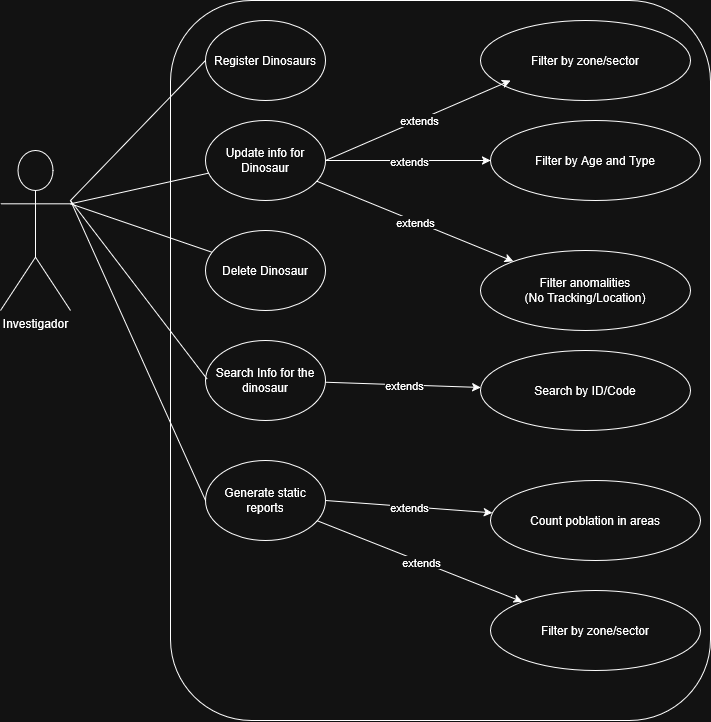

The diagram above was exported from draw.io. Its source (the exported page's mxGraphModel, read from the mxfile embedded in the PNG):
<mxGraphModel dx="1691" dy="1818" grid="1" gridSize="10" guides="1" tooltips="1" connect="1" arrows="1" fold="1" page="1" pageScale="1" pageWidth="850" pageHeight="1100" math="0" shadow="0">
  <root>
    <mxCell id="0" />
    <mxCell id="1" parent="0" />
    <mxCell id="wz4UuOUHbcvoa7s50zRa-1" parent="1" style="shape=umlActor;verticalLabelPosition=bottom;verticalAlign=top;html=1;outlineConnect=0;" value="Investigador" vertex="1">
      <mxGeometry height="160" width="70" x="110" y="110" as="geometry" />
    </mxCell>
    <mxCell id="wz4UuOUHbcvoa7s50zRa-2" parent="1" style="rounded=1;whiteSpace=wrap;html=1;" value="" vertex="1">
      <mxGeometry height="720" width="540" x="280" y="-40" as="geometry" />
    </mxCell>
    <mxCell id="wz4UuOUHbcvoa7s50zRa-3" parent="1" style="ellipse;whiteSpace=wrap;html=1;" value="Register Dinosaurs" vertex="1">
      <mxGeometry height="80" width="120" x="315" y="-20" as="geometry" />
    </mxCell>
    <mxCell id="wz4UuOUHbcvoa7s50zRa-4" parent="1" style="ellipse;whiteSpace=wrap;html=1;" value="Update info for Dinosaur" vertex="1">
      <mxGeometry height="80" width="120" x="315" y="80" as="geometry" />
    </mxCell>
    <mxCell id="wz4UuOUHbcvoa7s50zRa-5" parent="1" style="ellipse;whiteSpace=wrap;html=1;" value="Delete Dinosaur" vertex="1">
      <mxGeometry height="80" width="120" x="315" y="190" as="geometry" />
    </mxCell>
    <mxCell id="wz4UuOUHbcvoa7s50zRa-6" parent="1" style="ellipse;whiteSpace=wrap;html=1;" value="Search Info for the dinosaur" vertex="1">
      <mxGeometry height="80" width="120" x="315" y="300" as="geometry" />
    </mxCell>
    <mxCell id="wz4UuOUHbcvoa7s50zRa-7" parent="1" style="ellipse;whiteSpace=wrap;html=1;" value="Generate static reports" vertex="1">
      <mxGeometry height="80" width="120" x="315" y="420" as="geometry" />
    </mxCell>
    <mxCell id="wz4UuOUHbcvoa7s50zRa-10" edge="1" parent="1" style="endArrow=none;html=1;rounded=0;entryX=0;entryY=0.5;entryDx=0;entryDy=0;" target="wz4UuOUHbcvoa7s50zRa-3" value="">
      <mxGeometry height="50" relative="1" width="50" as="geometry">
        <mxPoint x="180" y="160" as="sourcePoint" />
        <mxPoint x="260" y="40" as="targetPoint" />
      </mxGeometry>
    </mxCell>
    <mxCell id="wz4UuOUHbcvoa7s50zRa-11" edge="1" parent="1" source="wz4UuOUHbcvoa7s50zRa-1" style="endArrow=none;html=1;rounded=0;exitX=1;exitY=0.3333333333333333;exitDx=0;exitDy=0;exitPerimeter=0;" target="wz4UuOUHbcvoa7s50zRa-4" value="">
      <mxGeometry height="50" relative="1" width="50" as="geometry">
        <mxPoint x="190" y="165" as="sourcePoint" />
        <mxPoint x="325" y="30" as="targetPoint" />
      </mxGeometry>
    </mxCell>
    <mxCell id="wz4UuOUHbcvoa7s50zRa-12" edge="1" parent="1" source="wz4UuOUHbcvoa7s50zRa-1" style="endArrow=none;html=1;rounded=0;exitX=1;exitY=0.3333333333333333;exitDx=0;exitDy=0;exitPerimeter=0;" target="wz4UuOUHbcvoa7s50zRa-5" value="">
      <mxGeometry height="50" relative="1" width="50" as="geometry">
        <mxPoint x="180" y="160" as="sourcePoint" />
        <mxPoint x="335" y="40" as="targetPoint" />
      </mxGeometry>
    </mxCell>
    <mxCell id="wz4UuOUHbcvoa7s50zRa-13" edge="1" parent="1" style="endArrow=none;html=1;rounded=0;entryX=0.013;entryY=0.481;entryDx=0;entryDy=0;entryPerimeter=0;" target="wz4UuOUHbcvoa7s50zRa-6" value="">
      <mxGeometry height="50" relative="1" width="50" as="geometry">
        <mxPoint x="180" y="160" as="sourcePoint" />
        <mxPoint x="345" y="50" as="targetPoint" />
      </mxGeometry>
    </mxCell>
    <mxCell id="wz4UuOUHbcvoa7s50zRa-14" edge="1" parent="1" style="endArrow=none;html=1;rounded=0;entryX=0;entryY=0.5;entryDx=0;entryDy=0;" target="wz4UuOUHbcvoa7s50zRa-7" value="">
      <mxGeometry height="50" relative="1" width="50" as="geometry">
        <mxPoint x="180" y="160" as="sourcePoint" />
        <mxPoint x="355" y="60" as="targetPoint" />
      </mxGeometry>
    </mxCell>
    <mxCell id="wz4UuOUHbcvoa7s50zRa-15" parent="1" style="ellipse;whiteSpace=wrap;html=1;" value="Filter by zone/sector" vertex="1">
      <mxGeometry height="80" width="210" x="590" y="-20" as="geometry" />
    </mxCell>
    <mxCell id="wz4UuOUHbcvoa7s50zRa-16" parent="1" style="ellipse;whiteSpace=wrap;html=1;" value="Filter by Age and Type" vertex="1">
      <mxGeometry height="80" width="210" x="600" y="80" as="geometry" />
    </mxCell>
    <mxCell id="wz4UuOUHbcvoa7s50zRa-17" parent="1" style="ellipse;whiteSpace=wrap;html=1;" value="&lt;div&gt;Filter anomalities&lt;/div&gt;&lt;div&gt;(No Tracking/Location)&lt;/div&gt;" vertex="1">
      <mxGeometry height="80" width="210" x="590" y="210" as="geometry" />
    </mxCell>
    <mxCell id="wz4UuOUHbcvoa7s50zRa-18" parent="1" style="ellipse;whiteSpace=wrap;html=1;" value="Count poblation in areas" vertex="1">
      <mxGeometry height="80" width="210" x="600" y="440" as="geometry" />
    </mxCell>
    <mxCell id="wz4UuOUHbcvoa7s50zRa-19" parent="1" style="ellipse;whiteSpace=wrap;html=1;" value="Filter by zone/sector" vertex="1">
      <mxGeometry height="80" width="210" x="600" y="550" as="geometry" />
    </mxCell>
    <mxCell id="EdE1J2BlYvPzpLX1IjT1-2" edge="1" parent="1" source="wz4UuOUHbcvoa7s50zRa-4" style="endArrow=classic;html=1;rounded=0;exitX=1;exitY=0.5;exitDx=0;exitDy=0;" value="">
      <mxGeometry relative="1" as="geometry">
        <mxPoint x="520" y="40" as="sourcePoint" />
        <mxPoint x="620" y="40" as="targetPoint" />
      </mxGeometry>
    </mxCell>
    <mxCell id="EdE1J2BlYvPzpLX1IjT1-3" connectable="0" parent="EdE1J2BlYvPzpLX1IjT1-2" style="edgeLabel;resizable=0;html=1;;align=center;verticalAlign=middle;" value="extends" vertex="1">
      <mxGeometry relative="1" as="geometry" />
    </mxCell>
    <mxCell id="EdE1J2BlYvPzpLX1IjT1-4" edge="1" parent="1" source="wz4UuOUHbcvoa7s50zRa-4" style="endArrow=classic;html=1;rounded=0;exitX=1;exitY=0.5;exitDx=0;exitDy=0;" target="wz4UuOUHbcvoa7s50zRa-16" value="">
      <mxGeometry relative="1" as="geometry">
        <mxPoint x="445" y="130" as="sourcePoint" />
        <mxPoint x="630" y="50" as="targetPoint" />
      </mxGeometry>
    </mxCell>
    <mxCell id="EdE1J2BlYvPzpLX1IjT1-5" connectable="0" parent="EdE1J2BlYvPzpLX1IjT1-4" style="edgeLabel;resizable=0;html=1;;align=center;verticalAlign=middle;" value="extends" vertex="1">
      <mxGeometry relative="1" as="geometry" />
    </mxCell>
    <mxCell id="EdE1J2BlYvPzpLX1IjT1-6" edge="1" parent="1" source="wz4UuOUHbcvoa7s50zRa-4" style="endArrow=classic;html=1;rounded=0;" target="wz4UuOUHbcvoa7s50zRa-17" value="">
      <mxGeometry relative="1" as="geometry">
        <mxPoint x="455" y="140" as="sourcePoint" />
        <mxPoint x="640" y="60" as="targetPoint" />
      </mxGeometry>
    </mxCell>
    <mxCell id="EdE1J2BlYvPzpLX1IjT1-7" connectable="0" parent="EdE1J2BlYvPzpLX1IjT1-6" style="edgeLabel;resizable=0;html=1;;align=center;verticalAlign=middle;" value="extends" vertex="1">
      <mxGeometry relative="1" as="geometry" />
    </mxCell>
    <mxCell id="EdE1J2BlYvPzpLX1IjT1-8" edge="1" parent="1" source="wz4UuOUHbcvoa7s50zRa-6" style="endArrow=classic;html=1;rounded=0;" target="EdE1J2BlYvPzpLX1IjT1-12" value="">
      <mxGeometry relative="1" as="geometry">
        <mxPoint x="465" y="330" as="sourcePoint" />
        <mxPoint x="650" y="250" as="targetPoint" />
      </mxGeometry>
    </mxCell>
    <mxCell id="EdE1J2BlYvPzpLX1IjT1-9" connectable="0" parent="EdE1J2BlYvPzpLX1IjT1-8" style="edgeLabel;resizable=0;html=1;;align=center;verticalAlign=middle;" value="extends" vertex="1">
      <mxGeometry relative="1" as="geometry" />
    </mxCell>
    <mxCell id="EdE1J2BlYvPzpLX1IjT1-10" edge="1" parent="1" source="wz4UuOUHbcvoa7s50zRa-7" style="endArrow=classic;html=1;rounded=0;exitX=1;exitY=0.5;exitDx=0;exitDy=0;" target="wz4UuOUHbcvoa7s50zRa-18" value="">
      <mxGeometry relative="1" as="geometry">
        <mxPoint x="457.5" y="490" as="sourcePoint" />
        <mxPoint x="642.5" y="410" as="targetPoint" />
      </mxGeometry>
    </mxCell>
    <mxCell id="EdE1J2BlYvPzpLX1IjT1-11" connectable="0" parent="EdE1J2BlYvPzpLX1IjT1-10" style="edgeLabel;resizable=0;html=1;;align=center;verticalAlign=middle;" value="extends" vertex="1">
      <mxGeometry relative="1" as="geometry" />
    </mxCell>
    <mxCell id="EdE1J2BlYvPzpLX1IjT1-12" parent="1" style="ellipse;whiteSpace=wrap;html=1;" value="Search by ID/Code" vertex="1">
      <mxGeometry height="80" width="210" x="590" y="310" as="geometry" />
    </mxCell>
    <mxCell id="EdE1J2BlYvPzpLX1IjT1-13" edge="1" parent="1" source="wz4UuOUHbcvoa7s50zRa-7" style="endArrow=classic;html=1;rounded=0;" target="wz4UuOUHbcvoa7s50zRa-19" value="">
      <mxGeometry relative="1" as="geometry">
        <mxPoint x="445" y="470" as="sourcePoint" />
        <mxPoint x="612" y="482" as="targetPoint" />
      </mxGeometry>
    </mxCell>
    <mxCell id="EdE1J2BlYvPzpLX1IjT1-14" connectable="0" parent="EdE1J2BlYvPzpLX1IjT1-13" style="edgeLabel;resizable=0;html=1;;align=center;verticalAlign=middle;" value="extends" vertex="1">
      <mxGeometry relative="1" as="geometry" />
    </mxCell>
  </root>
</mxGraphModel>